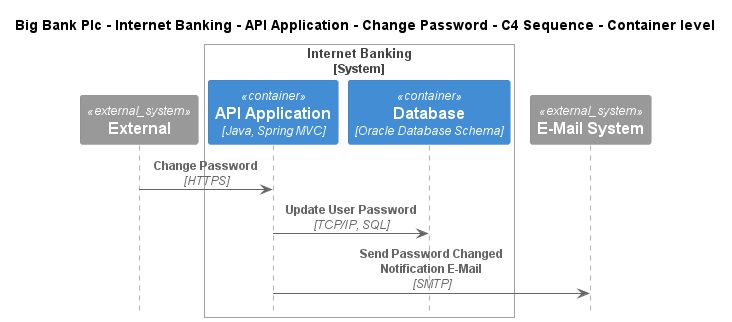

The diagram above was rendered by PlantUML. Its source (embedded in the PNG):
@startuml
!include ..\..\..\..\..\..\..\.c4s\C4_Sequence.puml

title Big Bank Plc - Internet Banking - API Application - Change Password - C4 Sequence - Container level

System_Ext(C4InterFlow.SoftwareSystems.ExternalSystem, "External", "")

System_Boundary(BigBankPlc.SoftwareSystems.InternetBanking, "Internet Banking")
    Container(BigBankPlc.SoftwareSystems.InternetBanking.Containers.APIApplication, "API Application", "Java, Spring MVC", "Provides Internet banking functionality via API")
    ContainerDb(BigBankPlc.SoftwareSystems.InternetBanking.Containers.Database, "Database", "Oracle Database Schema", "Stores user registration information, hashed auth credentials, access logs, etc.")
Boundary_End()
System_Ext(BigBankPlc.SoftwareSystems.EMailSystem, "E-Mail System", "The internal Microsoft Exchange system")

Rel(C4InterFlow.SoftwareSystems.ExternalSystem, BigBankPlc.SoftwareSystems.InternetBanking.Containers.APIApplication, "Change Password", "HTTPS")
Rel(BigBankPlc.SoftwareSystems.InternetBanking.Containers.APIApplication, BigBankPlc.SoftwareSystems.InternetBanking.Containers.Database, "Update User Password", "TCP/IP, SQL")
Rel(BigBankPlc.SoftwareSystems.InternetBanking.Containers.APIApplication, BigBankPlc.SoftwareSystems.EMailSystem, "Send Password Changed Notification E-Mail", "SMTP")


@enduml